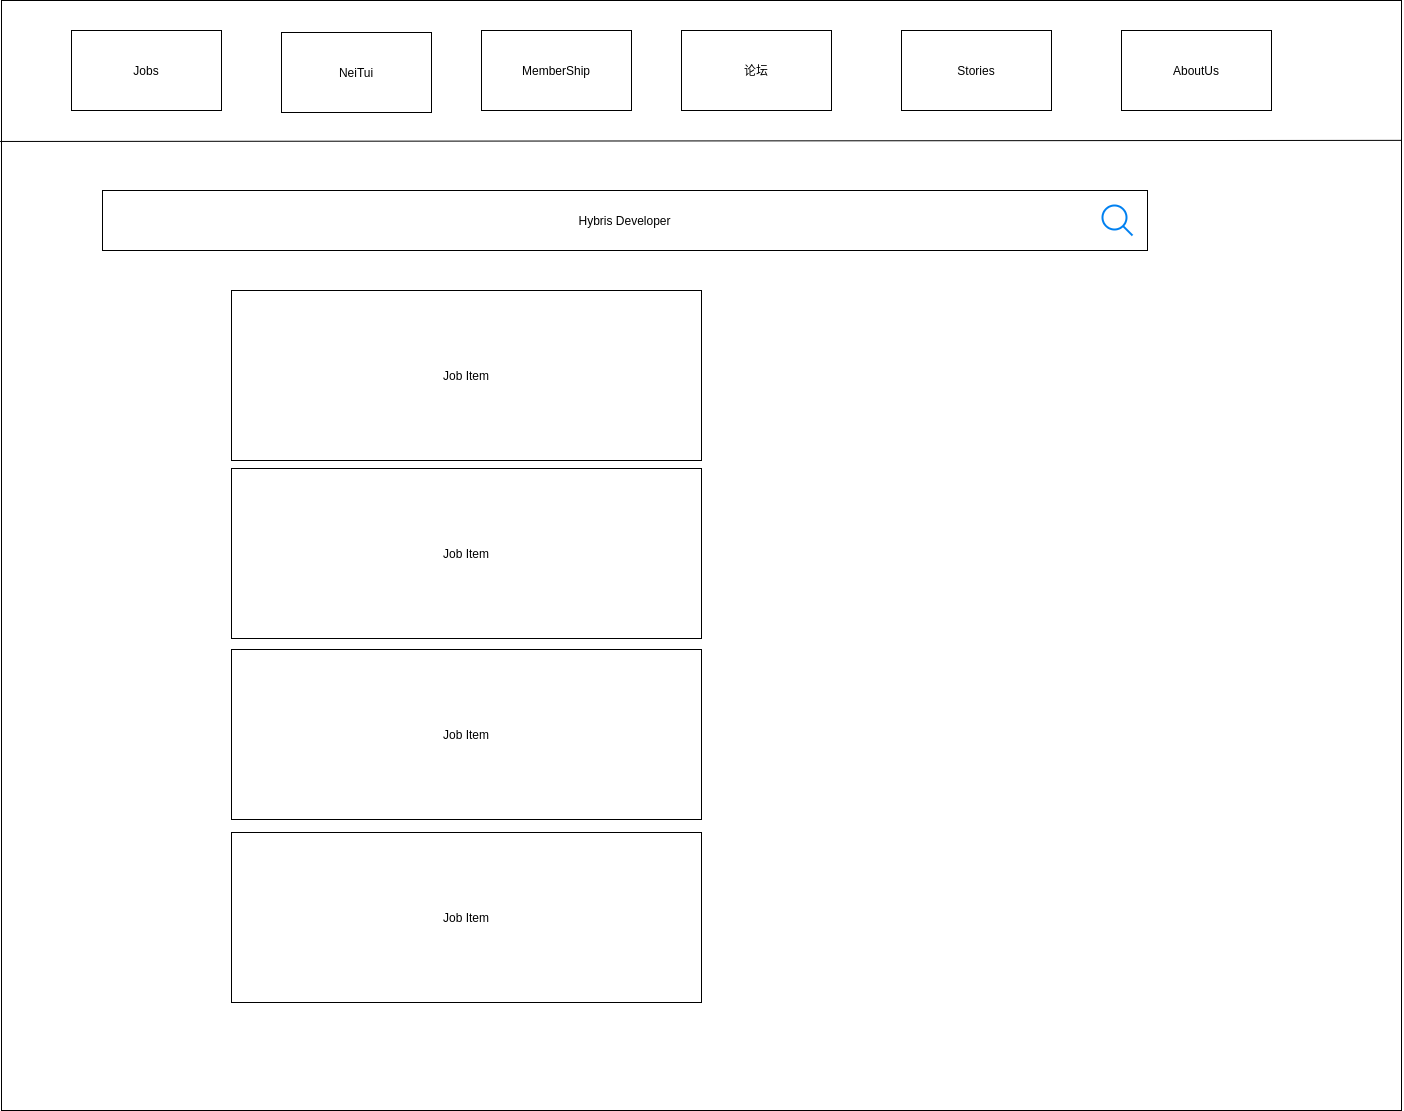

The diagram above was exported from draw.io. Its source (the exported page's mxGraphModel, read from the mxfile embedded in the PNG):
<mxGraphModel dx="2177" dy="893" grid="1" gridSize="10" guides="1" tooltips="1" connect="1" arrows="1" fold="1" page="1" pageScale="1" pageWidth="827" pageHeight="1169" math="0" shadow="0">
  <root>
    <mxCell id="0" />
    <mxCell id="1" parent="0" />
    <mxCell id="695Y0lZK_Y5gEx13OphC-26" style="edgeStyle=orthogonalEdgeStyle;rounded=0;orthogonalLoop=1;jettySize=auto;html=1;" edge="1" parent="1" source="695Y0lZK_Y5gEx13OphC-1" target="695Y0lZK_Y5gEx13OphC-2">
      <mxGeometry relative="1" as="geometry" />
    </mxCell>
    <mxCell id="695Y0lZK_Y5gEx13OphC-1" value="Vue Frontend" style="rounded=0;whiteSpace=wrap;html=1;" vertex="1" parent="1">
      <mxGeometry x="-84" y="160" width="120" height="60" as="geometry" />
    </mxCell>
    <mxCell id="695Y0lZK_Y5gEx13OphC-7" style="edgeStyle=orthogonalEdgeStyle;rounded=0;orthogonalLoop=1;jettySize=auto;html=1;" edge="1" parent="1" source="695Y0lZK_Y5gEx13OphC-2" target="695Y0lZK_Y5gEx13OphC-1">
      <mxGeometry relative="1" as="geometry" />
    </mxCell>
    <mxCell id="695Y0lZK_Y5gEx13OphC-2" value="NodeJS Backend" style="rounded=0;whiteSpace=wrap;html=1;" vertex="1" parent="1">
      <mxGeometry x="-84" y="300" width="120" height="60" as="geometry" />
    </mxCell>
    <mxCell id="695Y0lZK_Y5gEx13OphC-23" style="edgeStyle=orthogonalEdgeStyle;rounded=0;orthogonalLoop=1;jettySize=auto;html=1;" edge="1" parent="1" source="695Y0lZK_Y5gEx13OphC-3" target="695Y0lZK_Y5gEx13OphC-2">
      <mxGeometry relative="1" as="geometry" />
    </mxCell>
    <mxCell id="695Y0lZK_Y5gEx13OphC-3" value="Jina AI Search Engine" style="rounded=0;whiteSpace=wrap;html=1;" vertex="1" parent="1">
      <mxGeometry x="166" y="300" width="120" height="60" as="geometry" />
    </mxCell>
    <mxCell id="695Y0lZK_Y5gEx13OphC-5" value="Mongo DB" style="rounded=0;whiteSpace=wrap;html=1;" vertex="1" parent="1">
      <mxGeometry x="-84" y="450" width="120" height="60" as="geometry" />
    </mxCell>
    <mxCell id="695Y0lZK_Y5gEx13OphC-24" style="edgeStyle=orthogonalEdgeStyle;rounded=0;orthogonalLoop=1;jettySize=auto;html=1;entryX=1;entryY=0.5;entryDx=0;entryDy=0;" edge="1" parent="1" source="695Y0lZK_Y5gEx13OphC-15" target="695Y0lZK_Y5gEx13OphC-3">
      <mxGeometry relative="1" as="geometry" />
    </mxCell>
    <mxCell id="695Y0lZK_Y5gEx13OphC-15" value="python crawler&amp;nbsp;" style="rounded=0;whiteSpace=wrap;html=1;" vertex="1" parent="1">
      <mxGeometry x="470" y="300" width="120" height="60" as="geometry" />
    </mxCell>
    <mxCell id="695Y0lZK_Y5gEx13OphC-19" style="edgeStyle=orthogonalEdgeStyle;rounded=0;orthogonalLoop=1;jettySize=auto;html=1;" edge="1" parent="1" source="695Y0lZK_Y5gEx13OphC-18" target="695Y0lZK_Y5gEx13OphC-15">
      <mxGeometry relative="1" as="geometry" />
    </mxCell>
    <mxCell id="695Y0lZK_Y5gEx13OphC-18" value="Web Site" style="rounded=0;whiteSpace=wrap;html=1;" vertex="1" parent="1">
      <mxGeometry x="470" y="150" width="120" height="60" as="geometry" />
    </mxCell>
    <mxCell id="695Y0lZK_Y5gEx13OphC-25" value="Index job information" style="text;html=1;align=center;verticalAlign=middle;resizable=0;points=[];autosize=1;strokeColor=none;fillColor=none;" vertex="1" parent="1">
      <mxGeometry x="320" y="295" width="130" height="30" as="geometry" />
    </mxCell>
    <mxCell id="695Y0lZK_Y5gEx13OphC-27" value="GraphQL API" style="text;html=1;align=center;verticalAlign=middle;resizable=0;points=[];autosize=1;strokeColor=none;fillColor=none;" vertex="1" parent="1">
      <mxGeometry x="-20" y="240" width="90" height="30" as="geometry" />
    </mxCell>
    <mxCell id="695Y0lZK_Y5gEx13OphC-28" value="" style="endArrow=none;html=1;rounded=0;entryX=0.5;entryY=1;entryDx=0;entryDy=0;exitX=0.5;exitY=0;exitDx=0;exitDy=0;" edge="1" parent="1" source="695Y0lZK_Y5gEx13OphC-5" target="695Y0lZK_Y5gEx13OphC-2">
      <mxGeometry width="50" height="50" relative="1" as="geometry">
        <mxPoint x="-10" y="680" as="sourcePoint" />
        <mxPoint x="40" y="630" as="targetPoint" />
      </mxGeometry>
    </mxCell>
  </root>
</mxGraphModel>